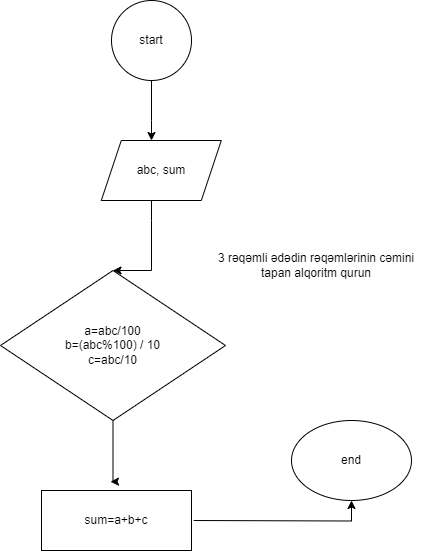

The diagram above was exported from draw.io. Its source (the exported page's mxGraphModel, read from the mxfile embedded in the PNG):
<mxGraphModel dx="608" dy="311" grid="1" gridSize="10" guides="1" tooltips="1" connect="1" arrows="1" fold="1" page="1" pageScale="1" pageWidth="850" pageHeight="1100" math="0" shadow="0">
  <root>
    <mxCell id="0" />
    <mxCell id="1" parent="0" />
    <mxCell id="477V9zv63Raa19yamHr--8" value="" style="edgeStyle=orthogonalEdgeStyle;rounded=0;orthogonalLoop=1;jettySize=auto;html=1;" edge="1" parent="1" source="F-XCtlAuYbcEkySjHUEy-3" target="F-XCtlAuYbcEkySjHUEy-29">
      <mxGeometry relative="1" as="geometry">
        <Array as="points">
          <mxPoint x="200" y="120" />
          <mxPoint x="200" y="120" />
        </Array>
      </mxGeometry>
    </mxCell>
    <mxCell id="F-XCtlAuYbcEkySjHUEy-3" value="start" style="ellipse;whiteSpace=wrap;html=1;aspect=fixed;" parent="1" vertex="1">
      <mxGeometry x="160" width="80" height="80" as="geometry" />
    </mxCell>
    <mxCell id="477V9zv63Raa19yamHr--13" value="" style="edgeStyle=orthogonalEdgeStyle;rounded=0;orthogonalLoop=1;jettySize=auto;html=1;" edge="1" parent="1" source="F-XCtlAuYbcEkySjHUEy-5">
      <mxGeometry relative="1" as="geometry">
        <mxPoint x="159" y="481.2383900928793" as="targetPoint" />
        <Array as="points">
          <mxPoint x="162" y="481" />
        </Array>
      </mxGeometry>
    </mxCell>
    <mxCell id="F-XCtlAuYbcEkySjHUEy-5" value="a=abc/100&lt;div&gt;b=(abc%100) / 10&lt;/div&gt;&lt;div&gt;c=abc/10&lt;/div&gt;" style="rhombus;whiteSpace=wrap;html=1;align=center;" parent="1" vertex="1">
      <mxGeometry x="49" y="270" width="225" height="150" as="geometry" />
    </mxCell>
    <mxCell id="477V9zv63Raa19yamHr--2" style="edgeStyle=orthogonalEdgeStyle;rounded=0;orthogonalLoop=1;jettySize=auto;html=1;entryX=0.5;entryY=0;entryDx=0;entryDy=0;" edge="1" parent="1" source="F-XCtlAuYbcEkySjHUEy-29" target="F-XCtlAuYbcEkySjHUEy-5">
      <mxGeometry relative="1" as="geometry">
        <Array as="points">
          <mxPoint x="200" y="220" />
          <mxPoint x="200" y="220" />
        </Array>
      </mxGeometry>
    </mxCell>
    <mxCell id="F-XCtlAuYbcEkySjHUEy-29" value="abc, sum" style="shape=parallelogram;perimeter=parallelogramPerimeter;whiteSpace=wrap;html=1;fixedSize=1;" parent="1" vertex="1">
      <mxGeometry x="149.79000000000002" y="140" width="120" height="60" as="geometry" />
    </mxCell>
    <mxCell id="F-XCtlAuYbcEkySjHUEy-32" value="end" style="ellipse;whiteSpace=wrap;html=1;" parent="1" vertex="1">
      <mxGeometry x="340" y="420" width="120" height="80" as="geometry" />
    </mxCell>
    <mxCell id="477V9zv63Raa19yamHr--1" value="3 rəqəmli ədədin rəqəmlərinin cəmini tapan alqoritm qurun" style="text;html=1;align=center;verticalAlign=middle;whiteSpace=wrap;rounded=0;" vertex="1" parent="1">
      <mxGeometry x="260" y="250" width="210" height="30" as="geometry" />
    </mxCell>
    <mxCell id="477V9zv63Raa19yamHr--14" value="" style="edgeStyle=orthogonalEdgeStyle;rounded=0;orthogonalLoop=1;jettySize=auto;html=1;" edge="1" parent="1" target="F-XCtlAuYbcEkySjHUEy-32">
      <mxGeometry relative="1" as="geometry">
        <mxPoint x="242.25" y="520" as="sourcePoint" />
      </mxGeometry>
    </mxCell>
    <mxCell id="477V9zv63Raa19yamHr--15" value="sum=a+b+c" style="rounded=0;whiteSpace=wrap;html=1;" vertex="1" parent="1">
      <mxGeometry x="90" y="490" width="150" height="60" as="geometry" />
    </mxCell>
  </root>
</mxGraphModel>